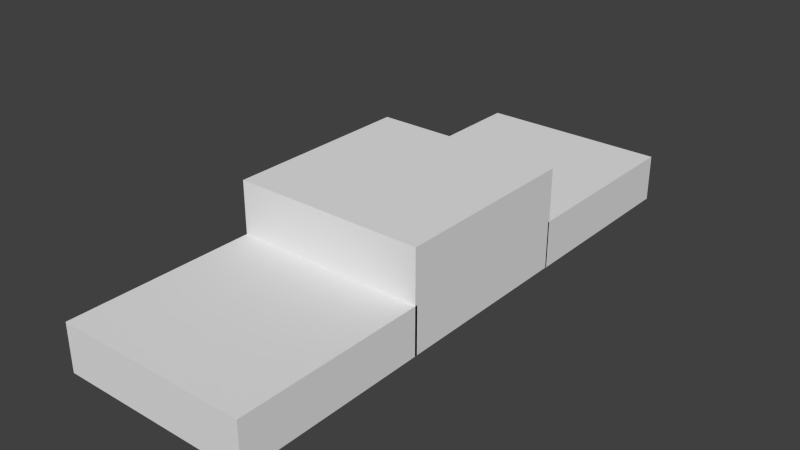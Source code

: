 # Source: Victory.blend  (saved by Blender 2.71.0; exported with 4.5.12 LTS)
import bpy
from mathutils import Matrix  # noqa: F401  (used for matrix-valued properties, if any)

bpy.ops.wm.read_factory_settings(use_empty=True)
scene = bpy.context.scene
scene.name = 'Scene'

# ---- collections
col_collection_1 = bpy.data.collections.new('Collection 1'); scene.collection.children.link(col_collection_1)

# ---- world
world_world = bpy.data.worlds.new('World'); scene.world = world_world
world_world.color = (0.05088, 0.05088, 0.05088)
world_world.use_sun_shadow = False
world_world.sun_shadow_jitter_overblur = 0.0
world_world.cycles.sampling_method = 'MANUAL'
world_world.cycles.sample_map_resolution = 256

# ---- meshes
me_cube_003 = bpy.data.meshes.new('Cube.003')
me_cube_003.from_pydata([(-1.0, -1.0, -0.2463), (-1.0, 1.0, -0.2463), (1.0, 1.0, -0.2463), (1.0, -1.0, -0.2463), (-1.0, -1.0, 0.2463), (-1.0, 1.0, 0.2463), (1.0, 1.0, 0.2463), (1.0, -1.0, 0.2463)], [], [(4, 5, 1, 0), (5, 6, 2, 1), (6, 7, 3, 2), (7, 4, 0, 3), (0, 1, 2, 3), (7, 6, 5, 4)])
me_cube_003.use_remesh_preserve_volume = False
me_cube_003.use_remesh_preserve_attributes = False
me_cube_003.use_mirror_vertex_groups = False
me_cube_003.update()
me_cube_002 = bpy.data.meshes.new('Cube.002')
me_cube_002.from_pydata([(-1.0, -1.0, -0.2463), (-1.0, 1.0, -0.2463), (1.0, 1.0, -0.2463), (1.0, -1.0, -0.2463), (-1.0, -1.0, 0.2463), (-1.0, 1.0, 0.2463), (1.0, 1.0, 0.2463), (1.0, -1.0, 0.2463)], [], [(4, 5, 1, 0), (5, 6, 2, 1), (6, 7, 3, 2), (7, 4, 0, 3), (0, 1, 2, 3), (7, 6, 5, 4)])
me_cube_002.use_remesh_preserve_volume = False
me_cube_002.use_remesh_preserve_attributes = False
me_cube_002.use_mirror_vertex_groups = False
me_cube_002.update()
me_cube_001 = bpy.data.meshes.new('Cube.001')
me_cube_001.from_pydata([(-1.0, -1.0, -0.7601), (-1.0, 1.0, -0.7601), (1.0, 1.0, -0.7601), (1.0, -1.0, -0.7601), (-1.0, -1.0, 0.2801), (-1.0, 1.0, 0.2801), (1.0, 1.0, 0.2801), (1.0, -1.0, 0.2801)], [], [(4, 5, 1, 0), (5, 6, 2, 1), (6, 7, 3, 2), (7, 4, 0, 3), (0, 1, 2, 3), (7, 6, 5, 4)])
me_cube_001.use_remesh_preserve_volume = False
me_cube_001.use_remesh_preserve_attributes = False
me_cube_001.use_mirror_vertex_groups = False
me_cube_001.update()

# ---- objects
ob_cube_002 = bpy.data.objects.new('Cube.002', me_cube_003)
ob_cube_001 = bpy.data.objects.new('Cube.001', me_cube_002)
ob_cube = bpy.data.objects.new('Cube', me_cube_001)

# ---- transforms, parenting, visibility, modifiers, constraints
ob_cube_002.location = (-0.162, 2.198, -0.04687)
ob_cube_002.lineart.crease_threshold = 0.0
ob_cube_001.location = (-0.162, -1.76, -0.04367)
ob_cube_001.lineart.crease_threshold = 0.0
ob_cube.location = (-0.162, 0.215, 0.4705)
ob_cube.lineart.crease_threshold = 0.0

# ---- collection membership
col_collection_1.objects.link(ob_cube_002)
col_collection_1.objects.link(ob_cube_001)
col_collection_1.objects.link(ob_cube)

# ---- scene / render settings (as saved in the file)
scene.frame_start = 1; scene.frame_end = 250; scene.frame_set(1)
scene.render.engine = 'BLENDER_EEVEE_NEXT'
scene.render.resolution_percentage = 50
scene.render.dither_intensity = 0.0
scene.cycles.use_denoising = False
scene.cycles.samples = 10
scene.cycles.sampling_pattern = 'TABULATED_SOBOL'
scene.cycles.light_sampling_threshold = 0.0
scene.cycles.use_adaptive_sampling = False
scene.cycles.use_light_tree = False
scene.cycles.blur_glossy = 0.0
scene.cycles.volume_bounces = 1
scene.cycles.pixel_filter_type = 'GAUSSIAN'
scene.cycles.sample_clamp_indirect = 0.0
scene.view_settings.view_transform = 'Standard'
bpy.context.view_layer.update()

# ---- added for rendering (the .blend has no active camera and no usable light): camera, sun
cam_auto = bpy.data.cameras.new('AutoCamera')
cam_auto.lens = 50.0
cam_auto.sensor_width = 36.0
cam_auto.clip_end = 1000.0
ob_auto_camera = bpy.data.objects.new('AutoCamera', cam_auto)
scene.collection.objects.link(ob_auto_camera)
ob_auto_camera.location = (5.73278, -6.85473, 4.94458)
ob_auto_camera.rotation_euler = (1.09748, -7.21219e-08, 0.694738)
scene.camera = ob_auto_camera
light_auto_sun = bpy.data.lights.new('AutoSun', 'SUN')
light_auto_sun.energy = 3.0
light_auto_sun.angle = 0.0523599
ob_auto_sun = bpy.data.objects.new('AutoSun', light_auto_sun)
scene.collection.objects.link(ob_auto_sun)
ob_auto_sun.rotation_euler = (0.872665, 0.174533, 0.523599)
bpy.context.view_layer.update()
